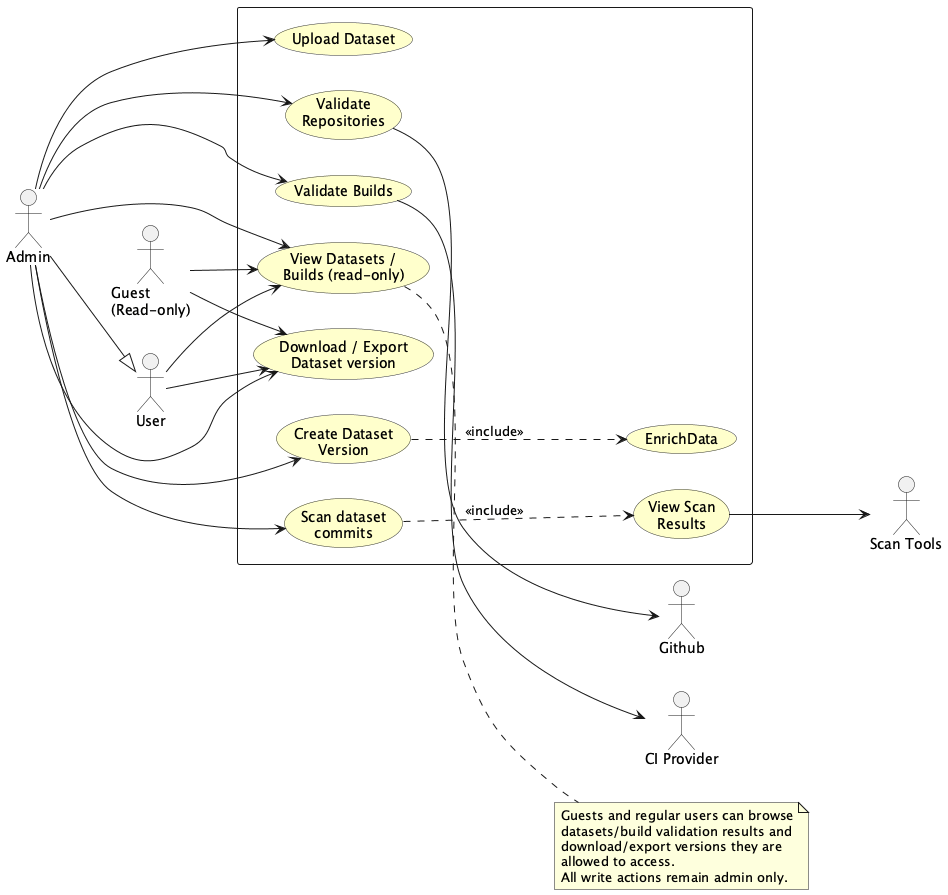

The diagram above was rendered by PlantUML. Its source (embedded in the PNG):
@startuml
'===============================================================
' UC-04: MANAGE DATASETS (Admin)
'===============================================================

skinparam actorStyle stick
skinparam usecase {
    BorderColor #333333
    BackgroundColor #FFFFCC
}

left to right direction

' =============== ACTORS ===============
actor "Admin" as Admin
actor "User" as User
actor "Guest\n(Read-only)" as Guest
actor "Github" as Github
actor "CI Provider" as CI
actor "Scan Tools" as ScanTools
Admin --|> User

' =============== SYSTEM BOUNDARY ===============
rectangle {
    usecase "View Datasets /\nBuilds (read-only)" as UC_View
    usecase "Upload Dataset" as UC_Upload
    usecase "Validate\nRepositories" as UC_ValidateRepos
    usecase "Validate Builds" as UC_ValidateBuilds
    usecase "Create Dataset\nVersion" as UC_CreateVersion
    usecase "EnrichData" as UC_Enrich
    usecase "Download / Export\nDataset version" as UC_Download
    usecase "Scan dataset\ncommits" as UC_ScanCommits
    usecase "View Scan\nResults" as UC_ViewScanResults
}

' =============== ADMIN ASSOCIATIONS ===============
Admin --> UC_View
Admin --> UC_Upload
Admin --> UC_ValidateRepos
Admin --> UC_ValidateBuilds
Admin --> UC_CreateVersion
Admin --> UC_Download
Admin --> UC_ScanCommits

' =============== USER / GUEST VIEW ACCESS ===============
User --> UC_View
Guest --> UC_View
User --> UC_Download
Guest --> UC_Download

' =============== RELATIONSHIPS ===============
UC_CreateVersion ..> UC_Enrich : <<include>>
UC_ScanCommits ..> UC_ViewScanResults : <<include>>

' =============== EXTERNAL SYSTEM CONNECTIONS ===============
UC_ValidateRepos --> Github
UC_ValidateBuilds --> CI
UC_ViewScanResults --> ScanTools

note right of UC_View
  Guests and regular users can browse
  datasets/build validation results and
  download/export versions they are
  allowed to access.
  All write actions remain admin only.
end note

@enduml